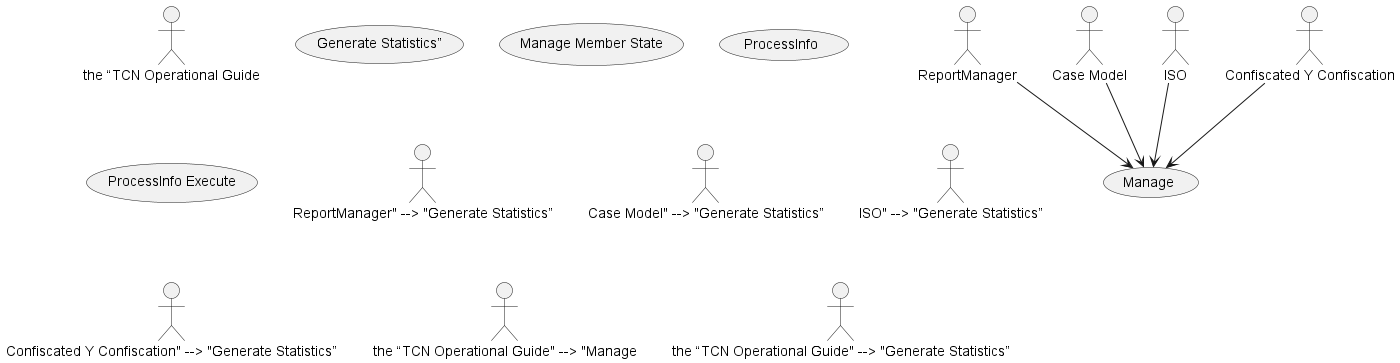

The diagram above was rendered by PlantUML. Its source (embedded in the PNG):
@startuml
actor "ReportManager"
actor "Case Model"
actor "ISO"
actor "Confiscated Y Confiscation"
actor "the “TCN Operational Guide"
usecase "Manage"
usecase "Generate Statistics”"
usecase "Manage Member State"
usecase "ProcessInfo"
usecase "ProcessInfo Execute"
"ReportManager" --> "Manage"
"ReportManager" --> "Generate Statistics”"
"Case Model" --> "Manage"
"Case Model" --> "Generate Statistics”"
"ISO" --> "Manage"
"ISO" --> "Generate Statistics”"
"Confiscated Y Confiscation" --> "Manage"
"Confiscated Y Confiscation" --> "Generate Statistics”"
"the “TCN Operational Guide" --> "Manage"
"the “TCN Operational Guide" --> "Generate Statistics”"
@enduml